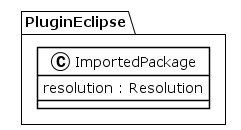

The diagram above was rendered by PlantUML. Its source (embedded in the PNG):
@startuml
!theme plain
package PluginEclipse {
class ImportedPackage {
	 resolution : Resolution
}
}
@enduml